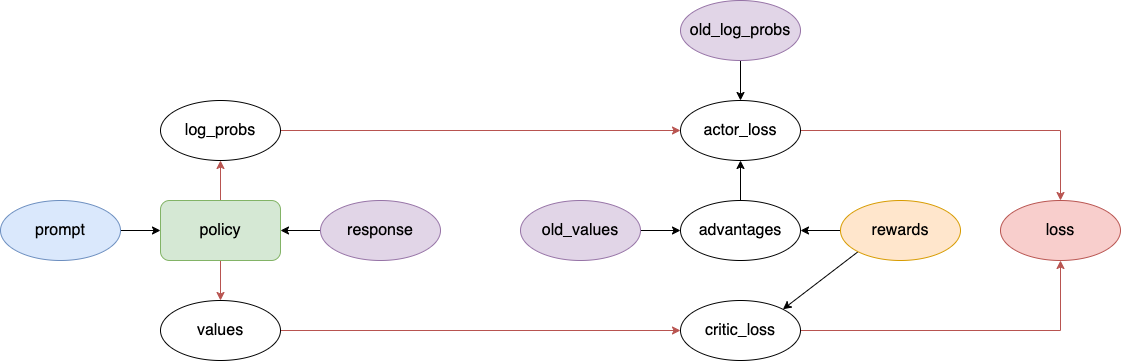

The diagram above was exported from draw.io. Its source (the exported page's mxGraphModel, read from the mxfile embedded in the PNG):
<mxGraphModel dx="901" dy="581" grid="1" gridSize="10" guides="1" tooltips="1" connect="1" arrows="1" fold="1" page="1" pageScale="1" pageWidth="827" pageHeight="1169" math="0" shadow="0">
  <root>
    <mxCell id="0" />
    <mxCell id="1" parent="0" />
    <mxCell id="jKxgxX-JsOHoA23VcEqf-6" value="" style="edgeStyle=orthogonalEdgeStyle;rounded=0;orthogonalLoop=1;jettySize=auto;html=1;fillColor=#f8cecc;strokeColor=#b85450;" edge="1" parent="1" source="jKxgxX-JsOHoA23VcEqf-2" target="jKxgxX-JsOHoA23VcEqf-4">
      <mxGeometry relative="1" as="geometry" />
    </mxCell>
    <mxCell id="jKxgxX-JsOHoA23VcEqf-8" value="" style="edgeStyle=orthogonalEdgeStyle;rounded=0;orthogonalLoop=1;jettySize=auto;html=1;fillColor=#f8cecc;strokeColor=#b85450;" edge="1" parent="1" source="jKxgxX-JsOHoA23VcEqf-2" target="jKxgxX-JsOHoA23VcEqf-7">
      <mxGeometry relative="1" as="geometry" />
    </mxCell>
    <mxCell id="jKxgxX-JsOHoA23VcEqf-2" value="policy" style="rounded=1;whiteSpace=wrap;html=1;fontSize=16;fillColor=#d5e8d4;strokeColor=#82b366;" vertex="1" parent="1">
      <mxGeometry x="360" y="270" width="120" height="60" as="geometry" />
    </mxCell>
    <mxCell id="jKxgxX-JsOHoA23VcEqf-5" value="" style="edgeStyle=orthogonalEdgeStyle;rounded=0;orthogonalLoop=1;jettySize=auto;html=1;" edge="1" parent="1" source="jKxgxX-JsOHoA23VcEqf-3" target="jKxgxX-JsOHoA23VcEqf-2">
      <mxGeometry relative="1" as="geometry" />
    </mxCell>
    <mxCell id="jKxgxX-JsOHoA23VcEqf-3" value="prompt" style="ellipse;whiteSpace=wrap;html=1;fontSize=16;fillColor=#dae8fc;strokeColor=#6c8ebf;" vertex="1" parent="1">
      <mxGeometry x="200" y="270" width="120" height="60" as="geometry" />
    </mxCell>
    <mxCell id="jKxgxX-JsOHoA23VcEqf-19" style="edgeStyle=orthogonalEdgeStyle;rounded=0;orthogonalLoop=1;jettySize=auto;html=1;fillColor=#f8cecc;strokeColor=#b85450;" edge="1" parent="1" source="jKxgxX-JsOHoA23VcEqf-4" target="jKxgxX-JsOHoA23VcEqf-11">
      <mxGeometry relative="1" as="geometry" />
    </mxCell>
    <mxCell id="jKxgxX-JsOHoA23VcEqf-4" value="log_probs" style="ellipse;whiteSpace=wrap;html=1;fontSize=16;" vertex="1" parent="1">
      <mxGeometry x="360" y="170" width="120" height="60" as="geometry" />
    </mxCell>
    <mxCell id="jKxgxX-JsOHoA23VcEqf-20" style="edgeStyle=orthogonalEdgeStyle;rounded=0;orthogonalLoop=1;jettySize=auto;html=1;entryX=0;entryY=0.5;entryDx=0;entryDy=0;fillColor=#f8cecc;strokeColor=#b85450;" edge="1" parent="1" source="jKxgxX-JsOHoA23VcEqf-7" target="jKxgxX-JsOHoA23VcEqf-17">
      <mxGeometry relative="1" as="geometry" />
    </mxCell>
    <mxCell id="jKxgxX-JsOHoA23VcEqf-7" value="values" style="ellipse;whiteSpace=wrap;html=1;fontSize=16;" vertex="1" parent="1">
      <mxGeometry x="360" y="370" width="120" height="60" as="geometry" />
    </mxCell>
    <mxCell id="jKxgxX-JsOHoA23VcEqf-10" value="" style="edgeStyle=orthogonalEdgeStyle;rounded=0;orthogonalLoop=1;jettySize=auto;html=1;" edge="1" parent="1" source="jKxgxX-JsOHoA23VcEqf-9" target="jKxgxX-JsOHoA23VcEqf-2">
      <mxGeometry relative="1" as="geometry" />
    </mxCell>
    <mxCell id="jKxgxX-JsOHoA23VcEqf-9" value="response" style="ellipse;whiteSpace=wrap;html=1;fontSize=16;fillColor=#e1d5e7;strokeColor=#9673a6;" vertex="1" parent="1">
      <mxGeometry x="520" y="270" width="120" height="60" as="geometry" />
    </mxCell>
    <mxCell id="jKxgxX-JsOHoA23VcEqf-27" style="edgeStyle=orthogonalEdgeStyle;rounded=0;orthogonalLoop=1;jettySize=auto;html=1;fillColor=#f8cecc;strokeColor=#b85450;" edge="1" parent="1" source="jKxgxX-JsOHoA23VcEqf-11" target="jKxgxX-JsOHoA23VcEqf-24">
      <mxGeometry relative="1" as="geometry" />
    </mxCell>
    <mxCell id="jKxgxX-JsOHoA23VcEqf-11" value="actor_loss" style="ellipse;whiteSpace=wrap;html=1;fontSize=16;" vertex="1" parent="1">
      <mxGeometry x="880" y="170" width="120" height="60" as="geometry" />
    </mxCell>
    <mxCell id="jKxgxX-JsOHoA23VcEqf-13" value="" style="edgeStyle=orthogonalEdgeStyle;rounded=0;orthogonalLoop=1;jettySize=auto;html=1;" edge="1" parent="1" source="jKxgxX-JsOHoA23VcEqf-12" target="jKxgxX-JsOHoA23VcEqf-11">
      <mxGeometry relative="1" as="geometry" />
    </mxCell>
    <mxCell id="jKxgxX-JsOHoA23VcEqf-12" value="advantages" style="ellipse;whiteSpace=wrap;html=1;fontSize=16;" vertex="1" parent="1">
      <mxGeometry x="880" y="270" width="120" height="60" as="geometry" />
    </mxCell>
    <mxCell id="jKxgxX-JsOHoA23VcEqf-15" value="" style="edgeStyle=orthogonalEdgeStyle;rounded=0;orthogonalLoop=1;jettySize=auto;html=1;" edge="1" parent="1" source="jKxgxX-JsOHoA23VcEqf-14" target="jKxgxX-JsOHoA23VcEqf-12">
      <mxGeometry relative="1" as="geometry" />
    </mxCell>
    <mxCell id="jKxgxX-JsOHoA23VcEqf-14" value="old_values" style="ellipse;whiteSpace=wrap;html=1;fontSize=16;fillColor=#e1d5e7;strokeColor=#9673a6;" vertex="1" parent="1">
      <mxGeometry x="720" y="270" width="120" height="60" as="geometry" />
    </mxCell>
    <mxCell id="jKxgxX-JsOHoA23VcEqf-28" style="edgeStyle=orthogonalEdgeStyle;rounded=0;orthogonalLoop=1;jettySize=auto;html=1;fillColor=#f8cecc;strokeColor=#b85450;" edge="1" parent="1" source="jKxgxX-JsOHoA23VcEqf-17" target="jKxgxX-JsOHoA23VcEqf-24">
      <mxGeometry relative="1" as="geometry" />
    </mxCell>
    <mxCell id="jKxgxX-JsOHoA23VcEqf-17" value="critic_loss" style="ellipse;whiteSpace=wrap;html=1;fontSize=16;" vertex="1" parent="1">
      <mxGeometry x="880" y="370" width="120" height="60" as="geometry" />
    </mxCell>
    <mxCell id="jKxgxX-JsOHoA23VcEqf-22" value="" style="edgeStyle=orthogonalEdgeStyle;rounded=0;orthogonalLoop=1;jettySize=auto;html=1;" edge="1" parent="1" source="jKxgxX-JsOHoA23VcEqf-21" target="jKxgxX-JsOHoA23VcEqf-12">
      <mxGeometry relative="1" as="geometry" />
    </mxCell>
    <mxCell id="jKxgxX-JsOHoA23VcEqf-23" style="rounded=0;orthogonalLoop=1;jettySize=auto;html=1;exitX=0;exitY=1;exitDx=0;exitDy=0;entryX=1;entryY=0;entryDx=0;entryDy=0;" edge="1" parent="1" source="jKxgxX-JsOHoA23VcEqf-21" target="jKxgxX-JsOHoA23VcEqf-17">
      <mxGeometry relative="1" as="geometry" />
    </mxCell>
    <mxCell id="jKxgxX-JsOHoA23VcEqf-21" value="rewards" style="ellipse;whiteSpace=wrap;html=1;fontSize=16;fillColor=#ffe6cc;strokeColor=#d79b00;" vertex="1" parent="1">
      <mxGeometry x="1040" y="270" width="120" height="60" as="geometry" />
    </mxCell>
    <mxCell id="jKxgxX-JsOHoA23VcEqf-24" value="loss" style="ellipse;whiteSpace=wrap;html=1;fontSize=16;fillColor=#f8cecc;strokeColor=#b85450;" vertex="1" parent="1">
      <mxGeometry x="1200" y="270" width="120" height="60" as="geometry" />
    </mxCell>
    <mxCell id="jKxgxX-JsOHoA23VcEqf-26" value="" style="edgeStyle=orthogonalEdgeStyle;rounded=0;orthogonalLoop=1;jettySize=auto;html=1;" edge="1" parent="1" source="jKxgxX-JsOHoA23VcEqf-25" target="jKxgxX-JsOHoA23VcEqf-11">
      <mxGeometry relative="1" as="geometry" />
    </mxCell>
    <mxCell id="jKxgxX-JsOHoA23VcEqf-25" value="old_log_probs" style="ellipse;whiteSpace=wrap;html=1;fontSize=16;fillColor=#e1d5e7;strokeColor=#9673a6;" vertex="1" parent="1">
      <mxGeometry x="880" y="70" width="120" height="60" as="geometry" />
    </mxCell>
  </root>
</mxGraphModel>